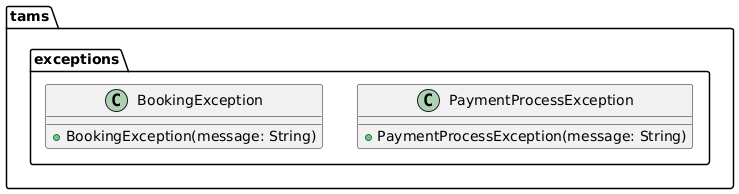

The diagram above was rendered by PlantUML. Its source (embedded in the PNG):
@startuml
package "tams.exceptions" {
    class BookingException {
        +BookingException(message: String)
    }
    
    class PaymentProcessException {
        +PaymentProcessException(message: String)
    }
}
@enduml